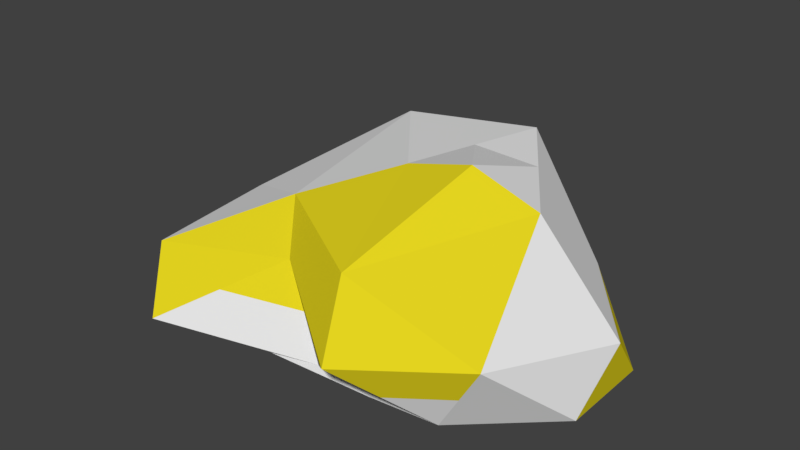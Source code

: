 # Source: ancietne_rock_1.blend  (saved by Blender 2.77.0; exported with 4.5.12 LTS)
import bpy
from mathutils import Matrix  # noqa: F401  (used for matrix-valued properties, if any)

bpy.ops.wm.read_factory_settings(use_empty=True)
scene = bpy.context.scene
scene.name = 'Scene'

# ---- collections
col_collection_1 = bpy.data.collections.new('Collection 1'); scene.collection.children.link(col_collection_1)

# ---- materials (node trees are filled in below, after node groups)
mat_material_001 = bpy.data.materials.new('Material.001')
mat_material_001.alpha_threshold = 0.0
mat_material_001.use_transparent_shadow = False
mat_material_001.roughness = 0.5
mat_gold = bpy.data.materials.new('gold')
mat_gold.alpha_threshold = 0.0
mat_gold.use_transparent_shadow = False
mat_gold.diffuse_color = (0.8, 0.678, 0.01439, 1.0)
mat_gold.roughness = 0.5

# ---- material node trees

# ---- world
world_world = bpy.data.worlds.new('World'); scene.world = world_world
world_world.color = (0.05088, 0.05088, 0.05088)
world_world.use_sun_shadow = False
world_world.sun_shadow_jitter_overblur = 0.0
world_world.cycles.sampling_method = 'MANUAL'

# ---- meshes
me_icosphere = bpy.data.meshes.new('Icosphere')
me_icosphere.from_pydata([(0.0, 1.641e-09, 0.2048), (0.7236, -0.3521, 0.2048), (-0.2764, -0.5697, 0.1761), (-0.8944, 1.641e-09, 0.2048), (-0.2764, 0.5697, 0.2048), (0.7236, 0.3521, 0.2048), (0.2764, -0.8058, 0.4472), (-0.897, -0.5438, 0.4472), (-0.7236, 0.3521, 0.4472), (0.2764, 0.5697, 0.4472), (0.9887, 1.641e-09, 0.4472), (0.0, 1.641e-09, 0.8722), (-0.1625, -0.3349, 0.1761), (0.4253, -0.2069, 0.2048), (0.2629, -0.5418, 0.1761), (0.8506, 1.641e-09, 0.2048), (0.4253, 0.2069, 0.2048), (-0.5257, 1.641e-09, 0.2048), (-0.6882, -0.3349, 0.2048), (-0.1625, 0.3349, 0.2048), (-0.6882, 0.3349, 0.2048), (0.2629, 0.5418, 0.2048), (0.9511, -0.207, 0.2048), (0.9511, 0.207, 0.2048), (0.0, -0.5411, 0.2048), (0.5878, -0.5418, 0.2048), (-1.124, -0.3987, 0.2048), (-0.7612, -0.7335, 0.2048), (-0.5878, 0.5418, 0.2048), (-0.9511, 0.207, 0.2048), (0.5878, 0.5418, 0.2048), (0.0, 0.6697, 0.2048), (0.7825, -0.5709, 0.5257), (-0.2629, -0.4132, 0.5257), (-0.8506, 1.641e-09, 0.5257), (-0.2629, 0.8702, 0.4637), (0.6882, 0.3349, 0.5257), (0.1625, -0.5709, 0.6859), (0.6201, 1.641e-09, 0.8507), (-0.4253, -0.2069, 0.6859), (-0.4253, 0.5353, 0.8255), (0.1625, 0.6632, 0.8585), (0.31, 1.641e-09, 0.9537), (0.08123, 0.3316, 0.8654), (0.3913, 0.3316, 0.8546), (0.4321, -0.6738, 0.326), (0.5294, -0.6883, 0.4865), (0.1382, -0.6734, 0.326), (0.00676, -0.6095, 0.4865), (-0.512, -0.5734, 0.3653), (-0.3806, -0.6373, 0.2048), (-0.1314, -0.4771, 0.3653), (0.6851, -0.5564, 0.3653), (0.2939, -0.5415, 0.2048)], [], [(0, 13, 12), (1, 13, 15), (0, 12, 17), (0, 17, 19), (0, 19, 16), (1, 15, 22), (2, 14, 24), (3, 18, 26), (4, 20, 28), (5, 21, 30), (1, 22, 25), (2, 24, 50, 27), (3, 26, 29), (4, 28, 31), (5, 30, 23), (6, 46, 32, 37), (7, 33, 39), (8, 34, 40), (9, 35, 41), (10, 36, 38), (38, 44, 42), (38, 36, 41, 44), (36, 9, 41), (41, 40, 11, 43), (41, 35, 40), (35, 8, 40), (40, 39, 11), (40, 34, 39), (34, 7, 39), (39, 37, 11), (39, 33, 37), (33, 48, 6, 37), (11, 37, 42), (37, 32, 38), (32, 10, 38), (23, 36, 10), (23, 30, 36), (30, 9, 36), (31, 35, 9), (31, 28, 35), (28, 8, 35), (29, 34, 8), (29, 26, 34), (26, 7, 34), (27, 49, 33, 7), (27, 50, 49), (24, 47, 51), (25, 52, 45), (25, 22, 32, 52), (22, 10, 32), (30, 31, 9), (30, 21, 31), (21, 4, 31), (28, 29, 8), (28, 20, 29), (20, 3, 29), (26, 27, 7), (26, 18, 27), (18, 2, 27), (24, 53, 47), (24, 14, 25, 53), (14, 1, 25), (22, 23, 10), (22, 15, 23), (15, 5, 23), (16, 21, 5), (16, 19, 21), (19, 4, 21), (19, 20, 4), (19, 17, 20), (17, 3, 20), (17, 18, 3), (17, 12, 18), (12, 2, 18), (15, 16, 5), (15, 13, 16), (13, 0, 16), (12, 14, 2), (12, 13, 14), (13, 1, 14), (42, 43, 11), (42, 44, 43), (44, 41, 43), (37, 38, 42), (47, 45, 6), (47, 53, 45), (53, 25, 45), (45, 46, 6), (45, 52, 46), (52, 32, 46), (51, 48, 33), (51, 47, 48), (47, 6, 48), (49, 51, 33), (49, 50, 51), (50, 24, 51)])
me_icosphere.polygons.foreach_set('material_index', [0, 0, 0, 0, 0, 0, 0, 0, 0, 0, 0, 0, 0, 0, 0, 1, 1, 0, 0, 0, 0, 0, 0, 0, 0, 1, 0, 0, 0, 1, 1, 1, 1, 1, 0, 1, 1, 0, 0, 0, 1, 0, 0, 0, 1, 0, 0, 0, 0, 0, 0, 0, 0, 1, 0, 0, 1, 0, 0, 0, 0, 0, 1, 0, 0, 0, 0, 0, 0, 0, 0, 0, 0, 0, 0, 0, 0, 0, 0, 0, 0, 0, 0, 1, 1, 0, 0, 1, 1, 1, 1, 1, 1, 1, 0, 0])
me_icosphere.materials.append(mat_material_001)
me_icosphere.materials.append(mat_gold)
me_icosphere.use_remesh_preserve_volume = False
me_icosphere.use_remesh_preserve_attributes = False
me_icosphere.use_mirror_vertex_groups = False
me_icosphere.update()

# ---- objects
ob_icosphere = bpy.data.objects.new('Icosphere', me_icosphere)

# ---- transforms, parenting, visibility, modifiers, constraints
ob_icosphere.location = (0.0, 0.0, 0.0)
ob_icosphere.lineart.crease_threshold = 0.0

# ---- collection membership
col_collection_1.objects.link(ob_icosphere)

# ---- scene / render settings (as saved in the file)
scene.frame_start = 1; scene.frame_end = 250; scene.frame_set(1)
scene.render.engine = 'BLENDER_EEVEE_NEXT'
scene.render.resolution_percentage = 50
scene.render.dither_intensity = 0.0
scene.cycles.use_denoising = False
scene.cycles.samples = 128
scene.cycles.sampling_pattern = 'TABULATED_SOBOL'
scene.cycles.light_sampling_threshold = 0.0
scene.cycles.use_adaptive_sampling = False
scene.cycles.use_light_tree = False
scene.cycles.blur_glossy = 0.0
scene.cycles.sample_clamp_indirect = 0.0
scene.view_settings.view_transform = 'Standard'
bpy.context.view_layer.update()

# ---- added for rendering (the .blend has no active camera and no usable light): camera, sun
cam_auto = bpy.data.cameras.new('AutoCamera')
cam_auto.lens = 50.0
cam_auto.sensor_width = 36.0
cam_auto.clip_end = 1000.0
ob_auto_camera = bpy.data.objects.new('AutoCamera', cam_auto)
scene.collection.objects.link(ob_auto_camera)
ob_auto_camera.location = (2.52922, -3.08426, 2.64256)
ob_auto_camera.rotation_euler = (1.09748, -7.21219e-08, 0.694738)
scene.camera = ob_auto_camera
light_auto_sun = bpy.data.lights.new('AutoSun', 'SUN')
light_auto_sun.energy = 3.0
light_auto_sun.angle = 0.0523599
ob_auto_sun = bpy.data.objects.new('AutoSun', light_auto_sun)
scene.collection.objects.link(ob_auto_sun)
ob_auto_sun.rotation_euler = (0.872665, 0.174533, 0.523599)
bpy.context.view_layer.update()
